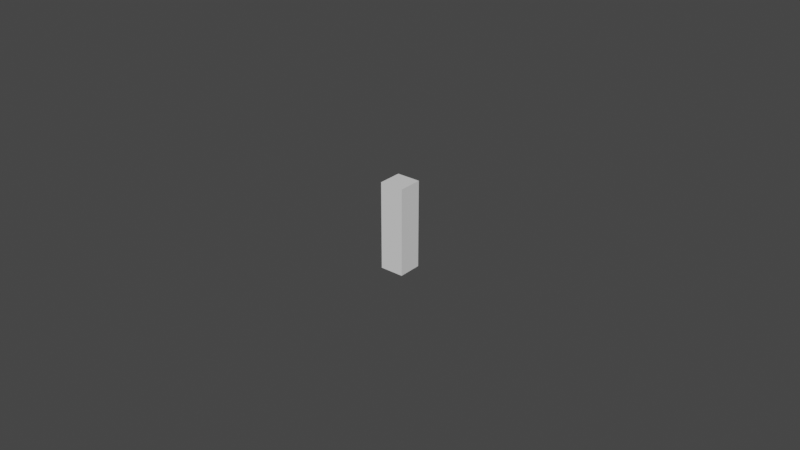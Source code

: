 # Source: Finger.blend  (saved by Blender 3.5.10; exported with 4.5.12 LTS)
import bpy
from mathutils import Matrix  # noqa: F401  (used for matrix-valued properties, if any)

bpy.ops.wm.read_factory_settings(use_empty=True)
scene = bpy.context.scene
scene.name = 'Scene'

# ---- collections
col_collection = bpy.data.collections.new('Collection'); scene.collection.children.link(col_collection)

# ---- materials (node trees are filled in below, after node groups)
mat_material = bpy.data.materials.new('Material')
mat_material.alpha_threshold = 0.0
mat_material.use_transparent_shadow = False
mat_material.roughness = 0.5
mat_material.line_color = (0.0, 0.0, 0.0, 1.0)

# ---- material node trees
mat_material.use_nodes = True; mat_material.node_tree.nodes.clear()
_N = mat_material.node_tree.nodes; _L = mat_material.node_tree.links
n0 = _N.new('ShaderNodeOutputMaterial'); n0.name = 'Material Output'; n0.location = (300, 300)
n1 = _N.new('ShaderNodeBsdfPrincipled'); n1.name = 'Principled BSDF'; n1.location = (10, 300)
n1.distribution = 'GGX'
n1.subsurface_method = 'RANDOM_WALK_SKIN'
n1.inputs[3].default_value = 1.45
n1.inputs[27].default_value = (0.0, 0.0, 0.0, 1.0)
n1.inputs[28].default_value = 1.0
_L.new(n1.outputs[0], n0.inputs[0])
n0.is_active_output = True

# ---- world
world_world = bpy.data.worlds.new('World'); scene.world = world_world
world_world.use_nodes = True; world_world.node_tree.nodes.clear()
_N = world_world.node_tree.nodes; _L = world_world.node_tree.links
n0 = _N.new('ShaderNodeOutputWorld'); n0.name = 'World Output'; n0.location = (300, 300)
n1 = _N.new('ShaderNodeBackground'); n1.name = 'Background'; n1.location = (10, 300)
n1.inputs[0].default_value = (0.05088, 0.05088, 0.05088, 1.0)
_L.new(n1.outputs[0], n0.inputs[0])
n0.is_active_output = True
world_world.color = (0.05088, 0.05088, 0.05088)
world_world.use_sun_shadow = False
world_world.sun_shadow_jitter_overblur = 0.0

# ---- meshes
me_cube = bpy.data.meshes.new('Cube')
me_cube.from_pydata([(0.003833, 0.003833, 0.02801), (0.003833, 0.003833, -1.168e-05), (0.003833, -0.003833, 0.02801), (0.003833, -0.003833, -1.168e-05), (-0.003833, 0.003833, 0.02801), (-0.003833, 0.003833, -1.168e-05), (-0.003833, -0.003833, 0.02801), (-0.003833, -0.003833, -1.168e-05)], [], [(0, 4, 6, 2), (3, 2, 6, 7), (7, 6, 4, 5), (5, 1, 3, 7), (1, 0, 2, 3), (5, 4, 0, 1)])
_uv = me_cube.uv_layers.new(name='UVMap')
_uv.uv.foreach_set('vector', [0.625, 0.5, 0.875, 0.5, 0.875, 0.75, 0.625, 0.75, 0.375, 0.75, 0.625, 0.75, 0.625, 1.0, 0.375, 1.0, 0.375, 0.0, 0.625, 0.0, 0.625, 0.25, 0.375, 0.25, 0.125, 0.5, 0.375, 0.5, 0.375, 0.75, 0.125, 0.75, 0.375, 0.5, 0.625, 0.5, 0.625, 0.75, 0.375, 0.75, 0.375, 0.25, 0.625, 0.25, 0.625, 0.5, 0.375, 0.5])
me_cube.materials.append(mat_material)
me_cube.use_mirror_vertex_groups = False
me_cube.update()

# ---- objects
ob_finger = bpy.data.objects.new('Finger', me_cube)

# ---- transforms, parenting, visibility, modifiers, constraints
ob_finger.location = (0.0, 0.0, 0.0)
ob_finger.lock_rotations_4d = False
ob_finger.empty_display_type = 'ARROWS'
ob_finger.lineart.crease_threshold = 0.0

# ---- collection membership
col_collection.objects.link(ob_finger)

# ---- scene / render settings (as saved in the file)
scene.frame_start = 1; scene.frame_end = 250; scene.frame_set(1)
scene.render.engine = 'BLENDER_EEVEE_NEXT'
scene.cycles.sampling_pattern = 'TABULATED_SOBOL'
scene.view_settings.view_transform = 'Filmic'
bpy.context.view_layer.update()

# ---- added for rendering (the .blend has no active camera and no usable light): camera, sun
cam_auto = bpy.data.cameras.new('AutoCamera')
cam_auto.lens = 50.0
cam_auto.sensor_width = 36.0
cam_auto.clip_end = 1000.0
ob_auto_camera = bpy.data.objects.new('AutoCamera', cam_auto)
scene.collection.objects.link(ob_auto_camera)
ob_auto_camera.location = (0.185045, -0.222054, 0.162036)
ob_auto_camera.rotation_euler = (1.09748, -7.21219e-08, 0.694738)
scene.camera = ob_auto_camera
light_auto_sun = bpy.data.lights.new('AutoSun', 'SUN')
light_auto_sun.energy = 3.0
light_auto_sun.angle = 0.0523599
ob_auto_sun = bpy.data.objects.new('AutoSun', light_auto_sun)
scene.collection.objects.link(ob_auto_sun)
ob_auto_sun.rotation_euler = (0.872665, 0.174533, 0.523599)
bpy.context.view_layer.update()
